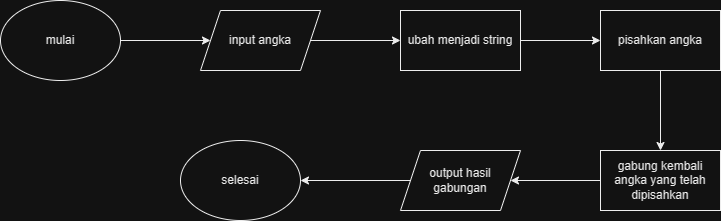

The diagram above was exported from draw.io. Its source (the exported page's mxGraphModel, read from the mxfile embedded in the PNG):
<mxGraphModel dx="880" dy="476" grid="1" gridSize="10" guides="1" tooltips="1" connect="1" arrows="1" fold="1" page="1" pageScale="1" pageWidth="850" pageHeight="1100" math="0" shadow="0">
  <root>
    <mxCell id="0" />
    <mxCell id="1" parent="0" />
    <mxCell id="6osGOrSw1BvGo2oUlpqa-3" value="" style="edgeStyle=orthogonalEdgeStyle;rounded=0;orthogonalLoop=1;jettySize=auto;html=1;" edge="1" parent="1" source="6osGOrSw1BvGo2oUlpqa-1" target="6osGOrSw1BvGo2oUlpqa-2">
      <mxGeometry relative="1" as="geometry" />
    </mxCell>
    <mxCell id="6osGOrSw1BvGo2oUlpqa-1" value="mulai" style="ellipse;whiteSpace=wrap;html=1;" vertex="1" parent="1">
      <mxGeometry x="90" y="130" width="120" height="80" as="geometry" />
    </mxCell>
    <mxCell id="6osGOrSw1BvGo2oUlpqa-5" value="" style="edgeStyle=orthogonalEdgeStyle;rounded=0;orthogonalLoop=1;jettySize=auto;html=1;" edge="1" parent="1" source="6osGOrSw1BvGo2oUlpqa-2" target="6osGOrSw1BvGo2oUlpqa-4">
      <mxGeometry relative="1" as="geometry" />
    </mxCell>
    <mxCell id="6osGOrSw1BvGo2oUlpqa-2" value="input angka" style="shape=parallelogram;perimeter=parallelogramPerimeter;whiteSpace=wrap;html=1;fixedSize=1;" vertex="1" parent="1">
      <mxGeometry x="290" y="140" width="120" height="60" as="geometry" />
    </mxCell>
    <mxCell id="6osGOrSw1BvGo2oUlpqa-7" value="" style="edgeStyle=orthogonalEdgeStyle;rounded=0;orthogonalLoop=1;jettySize=auto;html=1;" edge="1" parent="1" source="6osGOrSw1BvGo2oUlpqa-4" target="6osGOrSw1BvGo2oUlpqa-6">
      <mxGeometry relative="1" as="geometry" />
    </mxCell>
    <mxCell id="6osGOrSw1BvGo2oUlpqa-4" value="ubah menjadi string" style="whiteSpace=wrap;html=1;" vertex="1" parent="1">
      <mxGeometry x="490" y="140" width="120" height="60" as="geometry" />
    </mxCell>
    <mxCell id="6osGOrSw1BvGo2oUlpqa-9" value="" style="edgeStyle=orthogonalEdgeStyle;rounded=0;orthogonalLoop=1;jettySize=auto;html=1;" edge="1" parent="1" source="6osGOrSw1BvGo2oUlpqa-6" target="6osGOrSw1BvGo2oUlpqa-8">
      <mxGeometry relative="1" as="geometry" />
    </mxCell>
    <mxCell id="6osGOrSw1BvGo2oUlpqa-6" value="pisahkan angka" style="whiteSpace=wrap;html=1;" vertex="1" parent="1">
      <mxGeometry x="690" y="140" width="120" height="60" as="geometry" />
    </mxCell>
    <mxCell id="6osGOrSw1BvGo2oUlpqa-11" value="" style="edgeStyle=orthogonalEdgeStyle;rounded=0;orthogonalLoop=1;jettySize=auto;html=1;" edge="1" parent="1" source="6osGOrSw1BvGo2oUlpqa-8" target="6osGOrSw1BvGo2oUlpqa-10">
      <mxGeometry relative="1" as="geometry" />
    </mxCell>
    <mxCell id="6osGOrSw1BvGo2oUlpqa-8" value="gabung kembali angka yang telah dipisahkan" style="whiteSpace=wrap;html=1;" vertex="1" parent="1">
      <mxGeometry x="690" y="280" width="120" height="60" as="geometry" />
    </mxCell>
    <mxCell id="6osGOrSw1BvGo2oUlpqa-13" value="" style="edgeStyle=orthogonalEdgeStyle;rounded=0;orthogonalLoop=1;jettySize=auto;html=1;" edge="1" parent="1" source="6osGOrSw1BvGo2oUlpqa-10" target="6osGOrSw1BvGo2oUlpqa-12">
      <mxGeometry relative="1" as="geometry" />
    </mxCell>
    <mxCell id="6osGOrSw1BvGo2oUlpqa-10" value="output hasil gabungan" style="shape=parallelogram;perimeter=parallelogramPerimeter;whiteSpace=wrap;html=1;fixedSize=1;" vertex="1" parent="1">
      <mxGeometry x="490" y="280" width="120" height="60" as="geometry" />
    </mxCell>
    <mxCell id="6osGOrSw1BvGo2oUlpqa-12" value="selesai" style="ellipse;whiteSpace=wrap;html=1;" vertex="1" parent="1">
      <mxGeometry x="270" y="270" width="120" height="80" as="geometry" />
    </mxCell>
  </root>
</mxGraphModel>